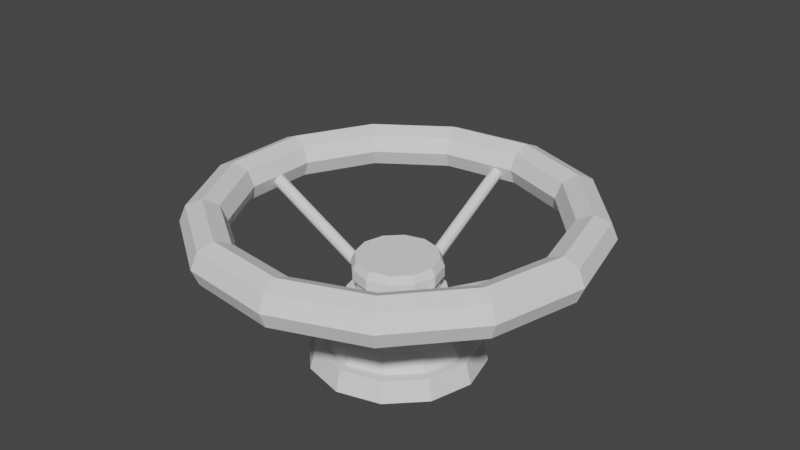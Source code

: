 # Source: Ster.blend  (saved by Blender 2.83.19; exported with 4.5.12 LTS)
import bpy
from mathutils import Matrix  # noqa: F401  (used for matrix-valued properties, if any)

bpy.ops.wm.read_factory_settings(use_empty=True)
scene = bpy.context.scene
scene.name = 'Scene'

# ---- collections
col_collection = bpy.data.collections.new('Collection'); scene.collection.children.link(col_collection)

# ---- world
world_world = bpy.data.worlds.new('World'); scene.world = world_world
world_world.use_nodes = True; world_world.node_tree.nodes.clear()
_N = world_world.node_tree.nodes; _L = world_world.node_tree.links
n0 = _N.new('ShaderNodeOutputWorld'); n0.name = 'World Output'; n0.location = (300, 300)
n1 = _N.new('ShaderNodeBackground'); n1.name = 'Background'; n1.location = (10, 300)
n1.inputs[0].default_value = (0.05088, 0.05088, 0.05088, 1.0)
_L.new(n1.outputs[0], n0.inputs[0])
n0.is_active_output = True
world_world.color = (0.05088, 0.05088, 0.05088)
world_world.use_sun_shadow = False
world_world.sun_shadow_jitter_overblur = 0.0

# ---- meshes
me_cylinder = bpy.data.meshes.new('Cylinder')
me_cylinder.from_pydata([(-6.313e-10, 0.9365, -1.0), (0.0, 1.0, 1.0), (0.4682, 0.811, -1.0), (0.5, 0.866, 1.0), (0.811, 0.4682, -1.0), (0.866, 0.5, 1.0), (0.9365, -4.977e-08, -1.0), (1.0, -4.371e-08, 1.0), (0.811, -0.4682, -1.0), (0.866, -0.5, 1.0), (0.4682, -0.811, -1.0), (0.5, -0.866, 1.0), (1.408e-07, -0.9365, -1.0), (1.51e-07, -1.0, 1.0), (-0.4682, -0.811, -1.0), (-0.5, -0.866, 1.0), (-0.811, -0.4682, -1.0), (-0.866, -0.5, 1.0), (-0.9365, -4.442e-07, -1.0), (-1.0, -4.649e-07, 1.0), (-0.811, 0.4682, -1.0), (-0.866, 0.5, 1.0), (-0.4682, 0.811, -1.0), (-0.5, 0.866, 1.0), (-4.36e-09, 0.8262, -1.0), (0.4131, 0.7155, -1.0), (0.7155, 0.4131, -1.0), (0.8262, -6.146e-08, -1.0), (0.7155, -0.4131, -1.0), (0.4131, -0.7155, -1.0), (1.204e-07, -0.8262, -1.0), (-0.4131, -0.7155, -1.0), (-0.7155, -0.4131, -1.0), (-0.8262, -4.094e-07, -1.0), (-0.7155, 0.4131, -1.0), (-0.4131, 0.7155, -1.0), (-5.878e-09, 0.7263, -2.809), (0.3632, 0.629, -2.809), (0.629, 0.3632, -2.809), (0.7263, -7.204e-08, -2.809), (0.629, -0.3632, -2.809), (0.3632, -0.629, -2.809), (1.038e-07, -0.7263, -2.809), (-0.3632, -0.629, -2.809), (-0.629, -0.3632, -2.809), (-0.7263, -3.78e-07, -2.809), (-0.629, 0.3632, -2.809), (-0.3632, 0.629, -2.809), (-1.013e-08, 0.6194, -2.809), (0.3097, 0.5364, -2.809), (0.5364, 0.3097, -2.809), (0.6194, -8.191e-08, -2.809), (0.5364, -0.3097, -2.809), (0.3097, -0.5364, -2.809), (8.339e-08, -0.6194, -2.809), (-0.3097, -0.5364, -2.809), (-0.5364, -0.3097, -2.809), (-0.6194, -3.428e-07, -2.809), (-0.5364, 0.3097, -2.809), (-0.3097, 0.5364, -2.809), (-1.305e-08, 0.5638, -4.003), (0.2819, 0.4883, -4.003), (0.4883, 0.2819, -4.003), (0.5638, -8.749e-08, -4.003), (0.4883, -0.2819, -4.003), (0.2819, -0.4883, -4.003), (7.208e-08, -0.5638, -4.003), (-0.2819, -0.4883, -4.003), (-0.4883, -0.2819, -4.003), (-0.5638, -3.25e-07, -4.003), (-0.4883, 0.2819, -4.003), (-0.2819, 0.4883, -4.003), (-1.175e-08, 0.5638, -5.467), (0.2819, 0.4883, -5.467), (0.4883, 0.2819, -5.467), (0.5638, -8.749e-08, -5.467), (0.4883, -0.2819, -5.467), (0.2819, -0.4883, -5.467), (7.338e-08, -0.5638, -5.467), (-0.2819, -0.4883, -5.467), (-0.4883, -0.2819, -5.467), (-0.5638, -3.25e-07, -5.467), (-0.4883, 0.2819, -5.467), (-0.2819, 0.4883, -5.467), (-2.161e-08, 0.4586, -5.467), (0.2293, 0.3972, -5.467), (0.3972, 0.2293, -5.467), (0.4586, -9.711e-08, -5.467), (0.3972, -0.2293, -5.467), (0.2293, -0.3972, -5.467), (4.764e-08, -0.4586, -5.467), (-0.2293, -0.3972, -5.467), (-0.3972, -0.2293, -5.467), (-0.4586, -2.903e-07, -5.467), (-0.3972, 0.2293, -5.467), (-0.2293, 0.3972, -5.467), (-1.072e-08, 0.4586, -6.823), (0.2293, 0.3972, -6.823), (0.3972, 0.2293, -6.823), (0.4586, -9.711e-08, -6.823), (0.3972, -0.2293, -6.823), (0.2293, -0.3972, -6.823), (5.853e-08, -0.4586, -6.823), (-0.2293, -0.3972, -6.823), (-0.3972, -0.2293, -6.823), (-0.4586, -2.903e-07, -6.823), (-0.3972, 0.2293, -6.823), (-0.2293, 0.3972, -6.823), (-1.886e-10, 0.5037, -7.362), (0.2518, 0.4362, -7.362), (0.4362, 0.2518, -7.362), (0.5037, -9.152e-08, -7.362), (0.4362, -0.2518, -7.362), (0.2518, -0.4362, -7.362), (7.586e-08, -0.5037, -7.362), (-0.2518, -0.4362, -7.362), (-0.4362, -0.2518, -7.362), (-0.5037, -3.037e-07, -7.362), (-0.4362, 0.2518, -7.362), (-0.2518, 0.4362, -7.362), (-1.886e-10, 0.5037, -8.373), (0.2518, 0.4362, -8.373), (0.4362, 0.2518, -8.373), (0.5037, -9.152e-08, -8.373), (0.4362, -0.2518, -8.373), (0.2518, -0.4362, -8.373), (7.586e-08, -0.5037, -8.373), (-0.2518, -0.4362, -8.373), (-0.4362, -0.2518, -8.373), (-0.5037, -3.037e-07, -8.373), (-0.4362, 0.2518, -8.373), (-0.2518, 0.4362, -8.373), (-7.506e-09, 0.4618, -9.111), (0.2309, 0.4, -9.111), (0.4, 0.2309, -9.111), (0.4618, -9.65e-08, -9.111), (0.4, -0.2309, -9.111), (0.2309, -0.4, -9.111), (6.223e-08, -0.4618, -9.111), (-0.2309, -0.4, -9.111), (-0.4, -0.2309, -9.111), (-0.4618, -2.91e-07, -9.111), (-0.4, 0.2309, -9.111), (-0.2309, 0.4, -9.111), (2.25, 0.0, -12.76), (2.177, 0.0, -14.25), (2.0, 0.0, -14.86), (1.823, 0.0, -14.25), (1.75, 0.0, -12.76), (1.823, 0.0, -11.28), (2.0, 0.0, -10.66), (2.177, 0.0, -11.28), (1.992, 1.046, -12.76), (1.927, 1.012, -14.25), (1.771, 0.9294, -14.86), (1.614, 0.8473, -14.25), (1.55, 0.8133, -12.76), (1.614, 0.8473, -11.28), (1.771, 0.9294, -10.66), (1.927, 1.012, -11.28), (1.278, 1.852, -12.76), (1.237, 1.791, -14.25), (1.136, 1.646, -14.86), (1.036, 1.5, -14.25), (0.9941, 1.44, -12.76), (1.036, 1.5, -11.28), (1.136, 1.646, -10.66), (1.237, 1.791, -11.28), (0.2712, 2.234, -12.76), (0.2624, 2.161, -14.25), (0.2411, 1.985, -14.86), (0.2198, 1.81, -14.25), (0.2109, 1.737, -12.76), (0.2198, 1.81, -11.28), (0.2411, 1.985, -10.66), (0.2624, 2.161, -11.28), (-0.7979, 2.104, -12.76), (-0.7719, 2.035, -14.25), (-0.7092, 1.87, -14.86), (-0.6465, 1.705, -14.25), (-0.6206, 1.636, -12.76), (-0.6465, 1.705, -11.28), (-0.7092, 1.87, -10.66), (-0.7719, 2.035, -11.28), (-1.684, 1.492, -12.76), (-1.629, 1.443, -14.25), (-1.497, 1.326, -14.86), (-1.365, 1.209, -14.25), (-1.31, 1.16, -12.76), (-1.365, 1.209, -11.28), (-1.497, 1.326, -10.66), (-1.629, 1.443, -11.28), (-2.185, 0.5385, -12.76), (-2.114, 0.5209, -14.25), (-1.942, 0.4786, -14.86), (-1.77, 0.4363, -14.25), (-1.699, 0.4188, -12.76), (-1.77, 0.4363, -11.28), (-1.942, 0.4786, -10.66), (-2.114, 0.5209, -11.28), (-2.185, -0.5385, -12.76), (-2.114, -0.5209, -14.25), (-1.942, -0.4786, -14.86), (-1.77, -0.4363, -14.25), (-1.699, -0.4188, -12.76), (-1.77, -0.4363, -11.28), (-1.942, -0.4786, -10.66), (-2.114, -0.5209, -11.28), (-1.684, -1.492, -12.76), (-1.629, -1.443, -14.25), (-1.497, -1.326, -14.86), (-1.365, -1.209, -14.25), (-1.31, -1.16, -12.76), (-1.365, -1.209, -11.28), (-1.497, -1.326, -10.66), (-1.629, -1.443, -11.28), (-0.7979, -2.104, -12.76), (-0.7719, -2.035, -14.25), (-0.7092, -1.87, -14.86), (-0.6465, -1.705, -14.25), (-0.6206, -1.636, -12.76), (-0.6465, -1.705, -11.28), (-0.7092, -1.87, -10.66), (-0.7719, -2.035, -11.28), (0.2712, -2.234, -12.76), (0.2624, -2.161, -14.25), (0.2411, -1.985, -14.86), (0.2198, -1.81, -14.25), (0.2109, -1.737, -12.76), (0.2198, -1.81, -11.28), (0.2411, -1.985, -10.66), (0.2624, -2.161, -11.28), (1.278, -1.852, -12.76), (1.237, -1.791, -14.25), (1.136, -1.646, -14.86), (1.036, -1.5, -14.25), (0.9941, -1.44, -12.76), (1.036, -1.5, -11.28), (1.136, -1.646, -10.66), (1.237, -1.791, -11.28), (1.992, -1.046, -12.76), (1.927, -1.012, -14.25), (1.771, -0.9294, -14.86), (1.614, -0.8473, -14.25), (1.55, -0.8133, -12.76), (1.614, -0.8473, -11.28), (1.771, -0.9294, -10.66), (1.927, -1.012, -11.28)], [], [(0, 1, 3, 2), (2, 3, 5, 4), (4, 5, 7, 6), (6, 7, 9, 8), (8, 9, 11, 10), (10, 11, 13, 12), (12, 13, 15, 14), (14, 15, 17, 16), (16, 17, 19, 18), (18, 19, 21, 20), (3, 1, 23, 21, 19, 17, 15, 13, 11, 9, 7, 5), (20, 21, 23, 22), (22, 23, 1, 0), (8, 10, 29, 28), (28, 29, 41, 40), (6, 8, 28, 27), (22, 0, 24, 35), (0, 2, 25, 24), (4, 6, 27, 26), (20, 22, 35, 34), (2, 4, 26, 25), (18, 20, 34, 33), (16, 18, 33, 32), (14, 16, 32, 31), (12, 14, 31, 30), (10, 12, 30, 29), (40, 41, 53, 52), (35, 24, 36, 47), (25, 26, 38, 37), (32, 33, 45, 44), (29, 30, 42, 41), (26, 27, 39, 38), (33, 34, 46, 45), (30, 31, 43, 42), (27, 28, 40, 39), (34, 35, 47, 46), (24, 25, 37, 36), (31, 32, 44, 43), (55, 56, 68, 67), (47, 36, 48, 59), (37, 38, 50, 49), (44, 45, 57, 56), (41, 42, 54, 53), (38, 39, 51, 50), (45, 46, 58, 57), (42, 43, 55, 54), (39, 40, 52, 51), (46, 47, 59, 58), (36, 37, 49, 48), (43, 44, 56, 55), (60, 61, 73, 72), (52, 53, 65, 64), (59, 48, 60, 71), (49, 50, 62, 61), (56, 57, 69, 68), (53, 54, 66, 65), (50, 51, 63, 62), (57, 58, 70, 69), (54, 55, 67, 66), (51, 52, 64, 63), (58, 59, 71, 70), (48, 49, 61, 60), (82, 83, 95, 94), (67, 68, 80, 79), (64, 65, 77, 76), (71, 60, 72, 83), (61, 62, 74, 73), (68, 69, 81, 80), (65, 66, 78, 77), (62, 63, 75, 74), (69, 70, 82, 81), (66, 67, 79, 78), (63, 64, 76, 75), (70, 71, 83, 82), (87, 88, 100, 99), (72, 73, 85, 84), (79, 80, 92, 91), (76, 77, 89, 88), (83, 72, 84, 95), (73, 74, 86, 85), (80, 81, 93, 92), (77, 78, 90, 89), (74, 75, 87, 86), (81, 82, 94, 93), (78, 79, 91, 90), (75, 76, 88, 87), (99, 100, 112, 111), (94, 95, 107, 106), (84, 85, 97, 96), (91, 92, 104, 103), (88, 89, 101, 100), (95, 84, 96, 107), (85, 86, 98, 97), (92, 93, 105, 104), (89, 90, 102, 101), (86, 87, 99, 98), (93, 94, 106, 105), (90, 91, 103, 102), (114, 115, 127, 126), (106, 107, 119, 118), (96, 97, 109, 108), (103, 104, 116, 115), (100, 101, 113, 112), (107, 96, 108, 119), (97, 98, 110, 109), (104, 105, 117, 116), (101, 102, 114, 113), (98, 99, 111, 110), (105, 106, 118, 117), (102, 103, 115, 114), (126, 127, 139, 138), (111, 112, 124, 123), (118, 119, 131, 130), (108, 109, 121, 120), (115, 116, 128, 127), (112, 113, 125, 124), (119, 108, 120, 131), (109, 110, 122, 121), (116, 117, 129, 128), (113, 114, 126, 125), (110, 111, 123, 122), (117, 118, 130, 129), (132, 133, 134, 135, 136, 137, 138, 139, 140, 141, 142, 143), (123, 124, 136, 135), (130, 131, 143, 142), (120, 121, 133, 132), (127, 128, 140, 139), (124, 125, 137, 136), (131, 120, 132, 143), (121, 122, 134, 133), (128, 129, 141, 140), (125, 126, 138, 137), (122, 123, 135, 134), (129, 130, 142, 141), (144, 152, 153, 145), (145, 153, 154, 146), (146, 154, 155, 147), (147, 155, 156, 148), (148, 156, 157, 149), (149, 157, 158, 150), (150, 158, 159, 151), (151, 159, 152, 144), (152, 160, 161, 153), (153, 161, 162, 154), (154, 162, 163, 155), (155, 163, 164, 156), (156, 164, 165, 157), (157, 165, 166, 158), (158, 166, 167, 159), (159, 167, 160, 152), (160, 168, 169, 161), (161, 169, 170, 162), (162, 170, 171, 163), (163, 171, 172, 164), (164, 172, 173, 165), (165, 173, 174, 166), (166, 174, 175, 167), (167, 175, 168, 160), (168, 176, 177, 169), (169, 177, 178, 170), (170, 178, 179, 171), (171, 179, 180, 172), (172, 180, 181, 173), (173, 181, 182, 174), (174, 182, 183, 175), (175, 183, 176, 168), (176, 184, 185, 177), (177, 185, 186, 178), (178, 186, 187, 179), (179, 187, 188, 180), (180, 188, 189, 181), (181, 189, 190, 182), (182, 190, 191, 183), (183, 191, 184, 176), (184, 192, 193, 185), (185, 193, 194, 186), (186, 194, 195, 187), (187, 195, 196, 188), (188, 196, 197, 189), (189, 197, 198, 190), (190, 198, 199, 191), (191, 199, 192, 184), (192, 200, 201, 193), (193, 201, 202, 194), (194, 202, 203, 195), (195, 203, 204, 196), (196, 204, 205, 197), (197, 205, 206, 198), (198, 206, 207, 199), (199, 207, 200, 192), (200, 208, 209, 201), (201, 209, 210, 202), (202, 210, 211, 203), (203, 211, 212, 204), (204, 212, 213, 205), (205, 213, 214, 206), (206, 214, 215, 207), (207, 215, 208, 200), (208, 216, 217, 209), (209, 217, 218, 210), (210, 218, 219, 211), (211, 219, 220, 212), (212, 220, 221, 213), (213, 221, 222, 214), (214, 222, 223, 215), (215, 223, 216, 208), (216, 224, 225, 217), (217, 225, 226, 218), (218, 226, 227, 219), (219, 227, 228, 220), (220, 228, 229, 221), (221, 229, 230, 222), (222, 230, 231, 223), (223, 231, 224, 216), (224, 232, 233, 225), (225, 233, 234, 226), (226, 234, 235, 227), (227, 235, 236, 228), (228, 236, 237, 229), (229, 237, 238, 230), (230, 238, 239, 231), (231, 239, 232, 224), (232, 240, 241, 233), (233, 241, 242, 234), (234, 242, 243, 235), (235, 243, 244, 236), (236, 244, 245, 237), (237, 245, 246, 238), (238, 246, 247, 239), (239, 247, 240, 232), (240, 144, 145, 241), (241, 145, 146, 242), (242, 146, 147, 243), (243, 147, 148, 244), (244, 148, 149, 245), (245, 149, 150, 246), (246, 150, 151, 247), (247, 151, 144, 240)])
_uv = me_cylinder.uv_layers.new(name='UVMap')
_uv.uv.foreach_set('vector', [0.9096, 0.6889, 0.9105, 0.5947, 0.9334, 0.5948, 0.9311, 0.689, 0.8351, 0.3837, 0.8326, 0.2895, 0.8553, 0.2893, 0.8563, 0.3836, 0.8563, 0.3836, 0.8553, 0.2893, 0.8816, 0.2893, 0.881, 0.3835, 0.881, 0.3835, 0.8816, 0.2893, 0.9045, 0.2893, 0.9024, 0.3836, 0.9024, 0.3836, 0.9045, 0.2893, 0.9179, 0.2895, 0.915, 0.3837, 0.8536, 0.5761, 0.8513, 0.4818, 0.8742, 0.4817, 0.875, 0.576, 0.875, 0.576, 0.8742, 0.4817, 0.9005, 0.4817, 0.8997, 0.576, 0.8997, 0.576, 0.9005, 0.4817, 0.9232, 0.4818, 0.9209, 0.5761, 0.9449, 0.4817, 0.9433, 0.3875, 0.9687, 0.3874, 0.9687, 0.4817, 0.9687, 0.4817, 0.9687, 0.3874, 0.9942, 0.3875, 0.9925, 0.4817, 0.8027, 0.8289, 0.7895, 0.8078, 0.7895, 0.7834, 0.8027, 0.7623, 0.8255, 0.7501, 0.8518, 0.7501, 0.8746, 0.7623, 0.8878, 0.7834, 0.8878, 0.8078, 0.8746, 0.8289, 0.8518, 0.8411, 0.8255, 0.8411, 0.8638, 0.689, 0.8615, 0.5948, 0.8841, 0.5947, 0.885, 0.6889, 0.885, 0.6889, 0.8841, 0.5947, 0.9105, 0.5947, 0.9096, 0.6889, 0.885, 0.4817, 0.8636, 0.4703, 0.8676, 0.4666, 0.8864, 0.4767, 0.9826, 0.4818, 0.9937, 0.4819, 0.989, 0.5671, 0.9793, 0.567, 0.9096, 0.4817, 0.885, 0.4817, 0.8864, 0.4767, 0.9082, 0.4767, 0.931, 0.4079, 0.9433, 0.4277, 0.9379, 0.429, 0.927, 0.4116, 0.9433, 0.4277, 0.9433, 0.4505, 0.9379, 0.4492, 0.9379, 0.429, 0.931, 0.4703, 0.9096, 0.4817, 0.9082, 0.4767, 0.927, 0.4666, 0.9096, 0.3965, 0.931, 0.4079, 0.927, 0.4116, 0.9082, 0.4015, 0.9433, 0.4505, 0.931, 0.4703, 0.927, 0.4666, 0.9379, 0.4492, 0.885, 0.3965, 0.9096, 0.3965, 0.9082, 0.4015, 0.8864, 0.4015, 0.8636, 0.4079, 0.885, 0.3965, 0.8864, 0.4015, 0.8676, 0.4116, 0.8513, 0.4277, 0.8636, 0.4079, 0.8676, 0.4116, 0.8567, 0.429, 0.8513, 0.4505, 0.8513, 0.4277, 0.8567, 0.429, 0.8567, 0.4492, 0.8636, 0.4703, 0.8513, 0.4505, 0.8567, 0.4492, 0.8676, 0.4666, 0.4143, 0.8986, 0.4047, 0.8832, 0.41, 0.8819, 0.4181, 0.895, 0.9593, 0.7501, 0.9811, 0.7501, 0.9798, 0.8353, 0.9607, 0.8353, 0.9232, 0.4819, 0.942, 0.4818, 0.9435, 0.567, 0.927, 0.5671, 0.9406, 0.8354, 0.9616, 0.8354, 0.9616, 0.9206, 0.9431, 0.9207, 0.7895, 0.8412, 0.8085, 0.8411, 0.8097, 0.9263, 0.7931, 0.9264, 0.942, 0.4818, 0.9637, 0.4817, 0.9626, 0.567, 0.9435, 0.567, 0.9616, 0.8354, 0.9826, 0.8354, 0.9801, 0.9207, 0.9616, 0.9206, 0.8085, 0.8411, 0.8302, 0.8411, 0.8289, 0.9263, 0.8097, 0.9263, 0.9637, 0.4817, 0.9826, 0.4818, 0.9793, 0.567, 0.9626, 0.567, 0.9406, 0.7502, 0.9593, 0.7501, 0.9607, 0.8353, 0.9442, 0.8354, 0.9811, 0.7501, 1.0, 0.7502, 0.9964, 0.8354, 0.9798, 0.8353, 0.8302, 0.8411, 0.849, 0.8412, 0.8453, 0.9264, 0.8289, 0.9263, 0.5327, 0.7503, 0.5468, 0.7503, 0.5448, 0.8066, 0.532, 0.8065, 0.4761, 0.8655, 0.4761, 0.8832, 0.4708, 0.8819, 0.4708, 0.8668, 0.4665, 0.8986, 0.45, 0.9074, 0.4486, 0.9026, 0.4627, 0.895, 0.4308, 0.8413, 0.45, 0.8413, 0.4486, 0.8462, 0.4323, 0.8462, 0.4047, 0.8832, 0.4047, 0.8655, 0.41, 0.8668, 0.41, 0.8819, 0.45, 0.9074, 0.4308, 0.9074, 0.4323, 0.9026, 0.4486, 0.9026, 0.45, 0.8413, 0.4665, 0.8502, 0.4627, 0.8537, 0.4486, 0.8462, 0.4047, 0.8655, 0.4143, 0.8502, 0.4181, 0.8537, 0.41, 0.8668, 0.4308, 0.9074, 0.4143, 0.8986, 0.4181, 0.895, 0.4323, 0.9026, 0.4665, 0.8502, 0.4761, 0.8655, 0.4708, 0.8668, 0.4627, 0.8537, 0.4761, 0.8832, 0.4665, 0.8986, 0.4627, 0.895, 0.4708, 0.8819, 0.4143, 0.8502, 0.4308, 0.8413, 0.4323, 0.8462, 0.4181, 0.8537, 0.9483, 0.6637, 0.9353, 0.6637, 0.9354, 0.5947, 0.9483, 0.5947, 0.9323, 0.7501, 0.9406, 0.7502, 0.938, 0.8065, 0.9305, 0.8064, 0.9638, 0.72, 0.9475, 0.72, 0.9483, 0.6637, 0.9631, 0.6637, 0.8878, 0.7502, 0.9018, 0.7501, 0.9027, 0.8064, 0.8899, 0.8065, 0.9663, 0.1983, 0.9821, 0.1982, 0.9821, 0.2545, 0.9677, 0.2545, 0.5022, 0.7503, 0.5164, 0.7503, 0.5171, 0.8065, 0.5042, 0.8066, 0.9018, 0.7501, 0.9181, 0.7501, 0.9175, 0.8063, 0.9027, 0.8064, 0.9821, 0.1982, 0.9978, 0.1983, 0.9964, 0.2545, 0.9821, 0.2545, 0.5164, 0.7503, 0.5327, 0.7503, 0.532, 0.8065, 0.5171, 0.8065, 0.9181, 0.7501, 0.9323, 0.7501, 0.9305, 0.8064, 0.9175, 0.8063, 0.9779, 0.7199, 0.9638, 0.72, 0.9631, 0.6637, 0.9759, 0.6637, 0.9475, 0.72, 0.9334, 0.7199, 0.9353, 0.6637, 0.9483, 0.6637, 0.8689, 0.7335, 0.8615, 0.7215, 0.8666, 0.7203, 0.8727, 0.73, 0.532, 0.8065, 0.5448, 0.8066, 0.5448, 0.8756, 0.532, 0.8755, 0.9305, 0.8064, 0.938, 0.8065, 0.9381, 0.8754, 0.9306, 0.8754, 0.9631, 0.6637, 0.9483, 0.6637, 0.9483, 0.5947, 0.9631, 0.5947, 0.8899, 0.8065, 0.9027, 0.8064, 0.9028, 0.8754, 0.8901, 0.8754, 0.9677, 0.2545, 0.9821, 0.2545, 0.9821, 0.3235, 0.9677, 0.3235, 0.5042, 0.8066, 0.5171, 0.8065, 0.5172, 0.8755, 0.5042, 0.8756, 0.9027, 0.8064, 0.9175, 0.8063, 0.9177, 0.8753, 0.9028, 0.8754, 0.9821, 0.2545, 0.9964, 0.2545, 0.9964, 0.3235, 0.9821, 0.3235, 0.5171, 0.8065, 0.532, 0.8065, 0.532, 0.8755, 0.5172, 0.8755, 0.9175, 0.8063, 0.9305, 0.8064, 0.9306, 0.8754, 0.9177, 0.8753, 0.9759, 0.6637, 0.9631, 0.6637, 0.9631, 0.5947, 0.9759, 0.5947, 0.8894, 0.1718, 0.8789, 0.1717, 0.8789, 0.1079, 0.8894, 0.1079, 0.8615, 0.7078, 0.8689, 0.6959, 0.8727, 0.6994, 0.8666, 0.7091, 0.9094, 0.7335, 0.8966, 0.7403, 0.8952, 0.7355, 0.9056, 0.73, 0.9094, 0.6959, 0.9168, 0.7078, 0.9117, 0.7091, 0.9056, 0.6994, 0.8615, 0.7215, 0.8615, 0.7078, 0.8666, 0.7091, 0.8666, 0.7203, 0.8689, 0.6959, 0.8817, 0.689, 0.8831, 0.6938, 0.8727, 0.6994, 0.8966, 0.7403, 0.8817, 0.7403, 0.8831, 0.7355, 0.8952, 0.7355, 0.9168, 0.7078, 0.9168, 0.7215, 0.9117, 0.7203, 0.9117, 0.7091, 0.8817, 0.689, 0.8966, 0.689, 0.8952, 0.6938, 0.8831, 0.6938, 0.8817, 0.7403, 0.8689, 0.7335, 0.8727, 0.73, 0.8831, 0.7355, 0.9168, 0.7215, 0.9094, 0.7335, 0.9056, 0.73, 0.9117, 0.7203, 0.8966, 0.689, 0.9094, 0.6959, 0.9056, 0.6994, 0.8952, 0.6938, 0.8894, 0.1079, 0.8789, 0.1079, 0.8773, 0.08248, 0.8888, 0.08253, 0.9647, 0.3699, 0.9543, 0.3699, 0.9543, 0.3061, 0.9647, 0.306, 0.9422, 0.37, 0.9317, 0.3699, 0.9317, 0.306, 0.9422, 0.3061, 0.9255, 0.1717, 0.9151, 0.1717, 0.9151, 0.1078, 0.9255, 0.1078, 0.8789, 0.1717, 0.8727, 0.1717, 0.8727, 0.1078, 0.8789, 0.1079, 0.9543, 0.3699, 0.9422, 0.37, 0.9422, 0.3061, 0.9543, 0.3061, 0.9118, 0.1717, 0.9015, 0.1718, 0.9015, 0.1079, 0.9118, 0.1079, 0.9742, 0.1717, 0.9625, 0.1717, 0.9625, 0.1078, 0.9742, 0.1078, 0.9481, 0.1717, 0.9376, 0.1717, 0.9376, 0.1078, 0.9481, 0.1078, 0.9015, 0.1718, 0.8894, 0.1718, 0.8894, 0.1079, 0.9015, 0.1079, 0.9625, 0.1717, 0.9508, 0.1717, 0.9508, 0.1078, 0.9625, 0.1078, 0.9376, 0.1717, 0.9255, 0.1717, 0.9255, 0.1078, 0.9376, 0.1078, 0.9382, 0.08246, 0.9249, 0.08246, 0.9249, 0.03483, 0.9382, 0.03483, 0.9647, 0.306, 0.9543, 0.3061, 0.9549, 0.2807, 0.9663, 0.2806, 0.9422, 0.3061, 0.9317, 0.306, 0.9301, 0.2806, 0.9416, 0.2807, 0.9255, 0.1078, 0.9151, 0.1078, 0.9135, 0.08241, 0.9249, 0.08246, 0.8789, 0.1079, 0.8727, 0.1078, 0.8705, 0.0824, 0.8773, 0.08248, 0.9543, 0.3061, 0.9422, 0.3061, 0.9416, 0.2807, 0.9549, 0.2807, 0.9118, 0.1079, 0.9015, 0.1079, 0.9021, 0.08253, 0.9135, 0.08248, 0.9742, 0.1078, 0.9625, 0.1078, 0.9625, 0.08243, 0.9753, 0.08241, 0.9481, 0.1078, 0.9376, 0.1078, 0.9382, 0.08246, 0.9497, 0.08241, 0.9015, 0.1079, 0.8894, 0.1079, 0.8888, 0.08253, 0.9021, 0.08253, 0.9625, 0.1078, 0.9508, 0.1078, 0.9497, 0.08241, 0.9625, 0.08243, 0.9376, 0.1078, 0.9255, 0.1078, 0.9249, 0.08246, 0.9382, 0.08246, 0.9382, 0.03483, 0.9249, 0.03483, 0.9255, 4.767e-05, 0.9376, 4.848e-05, 0.8888, 0.08253, 0.8773, 0.08248, 0.8773, 0.03485, 0.8888, 0.0349, 0.9663, 0.2806, 0.9549, 0.2807, 0.9549, 0.2331, 0.9663, 0.233, 0.9416, 0.2807, 0.9301, 0.2806, 0.9301, 0.233, 0.9416, 0.2331, 0.9249, 0.08246, 0.9135, 0.08241, 0.9135, 0.03478, 0.9249, 0.03483, 0.8773, 0.08248, 0.8705, 0.0824, 0.8705, 0.03477, 0.8773, 0.03485, 0.9549, 0.2807, 0.9416, 0.2807, 0.9416, 0.2331, 0.9549, 0.2331, 0.9135, 0.08248, 0.9021, 0.08253, 0.9021, 0.0349, 0.9135, 0.03485, 0.9753, 0.08241, 0.9625, 0.08243, 0.9625, 0.03479, 0.9753, 0.03478, 0.9497, 0.08241, 0.9382, 0.08246, 0.9382, 0.03483, 0.9497, 0.03478, 0.9021, 0.08253, 0.8888, 0.08253, 0.8888, 0.0349, 0.9021, 0.0349, 0.9625, 0.08243, 0.9497, 0.08241, 0.9497, 0.03478, 0.9625, 0.03479, 0.7986, 0.182, 0.7986, 0.1708, 0.8047, 0.161, 0.8152, 0.1554, 0.8274, 0.1554, 0.8379, 0.161, 0.844, 0.1708, 0.844, 0.182, 0.8379, 0.1918, 0.8274, 0.1974, 0.8152, 0.1974, 0.8047, 0.1918, 0.8888, 0.0349, 0.8773, 0.03485, 0.8788, 7.436e-05, 0.8893, 0.0001169, 0.9663, 0.233, 0.9549, 0.2331, 0.9543, 0.1983, 0.9648, 0.1982, 0.9416, 0.2331, 0.9301, 0.233, 0.9316, 0.1982, 0.9422, 0.1983, 0.9249, 0.03483, 0.9135, 0.03478, 0.915, 0.0, 0.9255, 4.767e-05, 0.8773, 0.03485, 0.8705, 0.03477, 0.8726, 0.0, 0.8788, 7.436e-05, 0.9549, 0.2331, 0.9416, 0.2331, 0.9422, 0.1983, 0.9543, 0.1983, 0.9135, 0.03485, 0.9021, 0.0349, 0.9015, 0.000116, 0.912, 7.22e-05, 0.9753, 0.03478, 0.9625, 0.03479, 0.9625, 1.775e-05, 0.9742, 4.493e-08, 0.9497, 0.03478, 0.9382, 0.03483, 0.9376, 4.848e-05, 0.9482, 2.112e-06, 0.9021, 0.0349, 0.8888, 0.0349, 0.8893, 0.0001169, 0.9015, 0.000116, 0.9625, 0.03479, 0.9497, 0.03478, 0.9508, 0.0, 0.9625, 1.775e-05, 0.7794, 0.2971, 0.7263, 0.2972, 0.728, 0.2272, 0.7794, 0.2272, 0.7794, 0.2272, 0.728, 0.2272, 0.7322, 0.1983, 0.7794, 0.1982, 0.4748, 0.3969, 0.5235, 0.3969, 0.5214, 0.4259, 0.477, 0.4259, 0.477, 0.4259, 0.5214, 0.4259, 0.5206, 0.4958, 0.478, 0.4958, 0.478, 0.4958, 0.5206, 0.4958, 0.5214, 0.5658, 0.477, 0.5658, 0.477, 0.5658, 0.5214, 0.5658, 0.5235, 0.5949, 0.4748, 0.5949, 0.7794, 0.3962, 0.7322, 0.3962, 0.728, 0.3672, 0.7794, 0.3671, 0.7794, 0.3671, 0.728, 0.3672, 0.7263, 0.2972, 0.7794, 0.2971, 0.5914, 0.2975, 0.546, 0.2972, 0.5448, 0.2272, 0.5887, 0.2275, 0.5887, 0.2275, 0.5448, 0.2272, 0.5417, 0.1983, 0.5821, 0.1986, 0.5235, 0.3969, 0.5668, 0.3968, 0.5609, 0.4257, 0.5214, 0.4259, 0.5214, 0.4259, 0.5609, 0.4257, 0.5585, 0.4957, 0.5206, 0.4958, 0.5206, 0.4958, 0.5585, 0.4957, 0.5609, 0.5657, 0.5214, 0.5658, 0.5214, 0.5658, 0.5609, 0.5657, 0.5668, 0.5947, 0.5235, 0.5949, 0.5819, 0.3965, 0.5415, 0.3962, 0.5446, 0.3672, 0.5885, 0.3675, 0.5885, 0.3675, 0.5446, 0.3672, 0.546, 0.2972, 0.5914, 0.2975, 0.546, 0.2972, 0.4915, 0.2971, 0.4921, 0.2271, 0.5448, 0.2272, 0.5448, 0.2272, 0.4921, 0.2271, 0.4933, 0.1982, 0.5417, 0.1983, 0.8513, 0.5947, 0.8116, 0.5945, 0.8083, 0.5655, 0.8445, 0.5657, 0.8445, 0.5657, 0.8083, 0.5655, 0.8069, 0.4956, 0.8417, 0.4958, 0.8417, 0.4958, 0.8069, 0.4956, 0.8083, 0.4256, 0.8445, 0.4258, 0.8445, 0.4258, 0.8083, 0.4256, 0.8116, 0.3965, 0.8513, 0.3968, 0.5415, 0.3962, 0.4931, 0.3961, 0.4919, 0.3671, 0.5446, 0.3672, 0.5446, 0.3672, 0.4919, 0.3671, 0.4915, 0.2971, 0.546, 0.2972, 0.4915, 0.2971, 0.4406, 0.2972, 0.4428, 0.2272, 0.4921, 0.2271, 0.4921, 0.2271, 0.4428, 0.2272, 0.448, 0.1983, 0.4933, 0.1982, 0.8116, 0.5945, 0.7634, 0.5944, 0.7643, 0.5655, 0.8083, 0.5655, 0.8083, 0.5655, 0.7643, 0.5655, 0.7647, 0.4956, 0.8069, 0.4956, 0.8069, 0.4956, 0.7647, 0.4956, 0.7643, 0.4255, 0.8083, 0.4256, 0.8083, 0.4256, 0.7643, 0.4255, 0.7634, 0.3965, 0.8116, 0.3965, 0.4931, 0.3961, 0.4478, 0.3962, 0.4426, 0.3672, 0.4919, 0.3671, 0.4919, 0.3671, 0.4426, 0.3672, 0.4406, 0.2972, 0.4915, 0.2971, 0.4406, 0.2972, 0.4047, 0.2975, 0.4081, 0.2275, 0.4428, 0.2272, 0.4428, 0.2272, 0.4081, 0.2275, 0.4162, 0.1986, 0.448, 0.1983, 0.7634, 0.5944, 0.7176, 0.5945, 0.7227, 0.5656, 0.7643, 0.5655, 0.7643, 0.5655, 0.7227, 0.5656, 0.7247, 0.4957, 0.7647, 0.4956, 0.7647, 0.4956, 0.7247, 0.4957, 0.7227, 0.4257, 0.7643, 0.4255, 0.7643, 0.4255, 0.7227, 0.4257, 0.7176, 0.3966, 0.7634, 0.3965, 0.4478, 0.3962, 0.4159, 0.3965, 0.408, 0.3675, 0.4426, 0.3672, 0.4426, 0.3672, 0.408, 0.3675, 0.4047, 0.2975, 0.4406, 0.2972, 0.593, 0.09922, 0.5524, 0.09896, 0.5507, 0.02901, 0.5899, 0.02926, 0.5899, 0.02926, 0.5507, 0.02901, 0.5464, 8.262e-05, 0.5825, 0.0003117, 0.5914, 0.1982, 0.6345, 0.1984, 0.6366, 0.2273, 0.5973, 0.2272, 0.5973, 0.2272, 0.6366, 0.2273, 0.6375, 0.2973, 0.5998, 0.2971, 0.5998, 0.2971, 0.6375, 0.2973, 0.6366, 0.3672, 0.5973, 0.3671, 0.5973, 0.3671, 0.6366, 0.3672, 0.6345, 0.3963, 0.5914, 0.3962, 0.5825, 0.1982, 0.5464, 0.198, 0.5507, 0.169, 0.59, 0.1692, 0.59, 0.1692, 0.5507, 0.169, 0.5524, 0.09896, 0.593, 0.09922, 0.5524, 0.09896, 0.4994, 0.09887, 0.4994, 0.02892, 0.5507, 0.02901, 0.5507, 0.02901, 0.4994, 0.02892, 0.4993, 0.0, 0.5464, 8.262e-05, 0.6345, 0.1984, 0.6832, 0.1984, 0.681, 0.2273, 0.6366, 0.2273, 0.6366, 0.2273, 0.681, 0.2273, 0.6801, 0.2973, 0.6375, 0.2973, 0.6375, 0.2973, 0.6801, 0.2973, 0.681, 0.3672, 0.6366, 0.3672, 0.6366, 0.3672, 0.681, 0.3672, 0.6832, 0.3963, 0.6345, 0.3963, 0.5464, 0.198, 0.4993, 0.1979, 0.4994, 0.1689, 0.5507, 0.169, 0.5507, 0.169, 0.4994, 0.1689, 0.4994, 0.09887, 0.5524, 0.09896, 0.4994, 0.09887, 0.4461, 0.09896, 0.4478, 0.02901, 0.4994, 0.02892, 0.4994, 0.02892, 0.4478, 0.02901, 0.4519, 8.258e-05, 0.4993, 0.0, 0.6832, 0.1984, 0.7263, 0.1982, 0.7203, 0.2272, 0.681, 0.2273, 0.681, 0.2273, 0.7203, 0.2272, 0.7178, 0.2971, 0.6801, 0.2973, 0.6801, 0.2973, 0.7178, 0.2971, 0.7203, 0.3671, 0.681, 0.3672, 0.681, 0.3672, 0.7203, 0.3671, 0.7263, 0.3962, 0.6832, 0.3963, 0.4993, 0.1979, 0.4519, 0.198, 0.4478, 0.169, 0.4994, 0.1689, 0.4994, 0.1689, 0.4478, 0.169, 0.4461, 0.09896, 0.4994, 0.09887, 0.4461, 0.09896, 0.4047, 0.09922, 0.4078, 0.02926, 0.4478, 0.02901, 0.4478, 0.02901, 0.4078, 0.02926, 0.4151, 0.0003117, 0.4519, 8.258e-05, 0.593, 0.0001382, 0.6387, 0.0002677, 0.6397, 0.02918, 0.598, 0.02906, 0.598, 0.02906, 0.6397, 0.02918, 0.6401, 0.09913, 0.6001, 0.09902, 0.6001, 0.09902, 0.6401, 0.09913, 0.6397, 0.1691, 0.598, 0.169, 0.598, 0.169, 0.6397, 0.1691, 0.6387, 0.1982, 0.593, 0.1981, 0.4519, 0.198, 0.4151, 0.1982, 0.4078, 0.1692, 0.4478, 0.169, 0.4478, 0.169, 0.4078, 0.1692, 0.4047, 0.09922, 0.4461, 0.09896, 0.5668, 0.4955, 0.6178, 0.4957, 0.6182, 0.5657, 0.5689, 0.5655, 0.5689, 0.5655, 0.6182, 0.5657, 0.6194, 0.5946, 0.5741, 0.5944, 0.6387, 0.0002677, 0.687, 0.0002178, 0.6837, 0.02914, 0.6397, 0.02918, 0.6397, 0.02918, 0.6837, 0.02914, 0.6823, 0.09909, 0.6401, 0.09913, 0.6401, 0.09913, 0.6823, 0.09909, 0.6837, 0.1691, 0.6397, 0.1691, 0.6397, 0.1691, 0.6837, 0.1691, 0.687, 0.1981, 0.6387, 0.1982, 0.5743, 0.3965, 0.6196, 0.3967, 0.6183, 0.4257, 0.569, 0.4255, 0.569, 0.4255, 0.6183, 0.4257, 0.6178, 0.4957, 0.5668, 0.4955, 0.6178, 0.4957, 0.6722, 0.4957, 0.6709, 0.5657, 0.6182, 0.5657, 0.6182, 0.5657, 0.6709, 0.5657, 0.6677, 0.5946, 0.6194, 0.5946, 0.687, 0.0002178, 0.7267, 0.0, 0.7199, 0.02894, 0.6837, 0.02914, 0.6837, 0.02914, 0.7199, 0.02894, 0.7171, 0.09889, 0.6823, 0.09909, 0.6823, 0.09909, 0.7171, 0.09889, 0.7199, 0.1689, 0.6837, 0.1691, 0.6837, 0.1691, 0.7199, 0.1689, 0.7267, 0.1979, 0.687, 0.1981, 0.6196, 0.3967, 0.6679, 0.3967, 0.671, 0.4257, 0.6183, 0.4257, 0.6183, 0.4257, 0.671, 0.4257, 0.6722, 0.4957, 0.6178, 0.4957, 0.6722, 0.4957, 0.7176, 0.4955, 0.7148, 0.5655, 0.6709, 0.5657, 0.6709, 0.5657, 0.7148, 0.5655, 0.7081, 0.5944, 0.6677, 0.5946, 0.4047, 0.3965, 0.4319, 0.3968, 0.438, 0.4257, 0.4132, 0.4255, 0.4132, 0.4255, 0.438, 0.4257, 0.4405, 0.4957, 0.4167, 0.4954, 0.4167, 0.4954, 0.4405, 0.4957, 0.438, 0.5657, 0.4132, 0.5654, 0.4132, 0.5654, 0.438, 0.5657, 0.4319, 0.5947, 0.4047, 0.5944, 0.6679, 0.3967, 0.7083, 0.3965, 0.715, 0.4255, 0.671, 0.4257, 0.671, 0.4257, 0.715, 0.4255, 0.7176, 0.4955, 0.6722, 0.4957, 0.8326, 0.2972, 0.7794, 0.2971, 0.7794, 0.2272, 0.8309, 0.2272, 0.8309, 0.2272, 0.7794, 0.2272, 0.7794, 0.1982, 0.8267, 0.1983, 0.4319, 0.3968, 0.4748, 0.3969, 0.477, 0.4259, 0.438, 0.4257, 0.438, 0.4257, 0.477, 0.4259, 0.478, 0.4958, 0.4405, 0.4957, 0.4405, 0.4957, 0.478, 0.4958, 0.477, 0.5658, 0.438, 0.5657, 0.438, 0.5657, 0.477, 0.5658, 0.4748, 0.5949, 0.4319, 0.5947, 0.8267, 0.3962, 0.7794, 0.3962, 0.7794, 0.3671, 0.8309, 0.3672, 0.8309, 0.3672, 0.7794, 0.3671, 0.7794, 0.2971, 0.8326, 0.2972])
me_cylinder.use_remesh_fix_poles = True
me_cylinder.use_remesh_preserve_attributes = False
me_cylinder.use_mirror_vertex_groups = False
me_cylinder.update()
me_cylinder_001 = bpy.data.meshes.new('Cylinder.001')
me_cylinder_001.from_pydata([(0.0, 1.0, -1.0), (0.0, 1.0, 1.0), (0.5, 0.866, -1.0), (0.5, 0.866, 1.0), (0.866, 0.5, -1.0), (0.866, 0.5, 1.0), (1.0, -4.371e-08, -1.0), (1.0, -4.371e-08, 1.0), (0.866, -0.5, -1.0), (0.866, -0.5, 1.0), (0.5, -0.866, -1.0), (0.5, -0.866, 1.0), (1.51e-07, -1.0, -1.0), (1.51e-07, -1.0, 1.0), (-0.5, -0.866, -1.0), (-0.5, -0.866, 1.0), (-0.866, -0.5, -1.0), (-0.866, -0.5, 1.0), (-1.0, -4.649e-07, -1.0), (-1.0, -4.649e-07, 1.0), (-0.866, 0.5, -1.0), (-0.866, 0.5, 1.0), (-0.5, 0.866, -1.0), (-0.5, 0.866, 1.0), (3.375e-06, 1.0, -1.997), (0.5, 0.866, -1.997), (0.866, 0.5, -1.997), (1.0, -4.371e-08, -1.997), (0.866, -0.5, -1.997), (0.5, -0.866, -1.997), (3.526e-06, -1.0, -1.997), (-0.5, -0.866, -1.997), (-0.866, -0.5, -1.997), (-1.0, -4.649e-07, -1.997), (-0.866, 0.5, -1.997), (-0.5, 0.866, -1.997), (0.0, -16.66, 3.579), (0.0, -4.866, 2.521), (0.5, -16.73, 3.562), (0.5, -4.936, 2.504), (0.866, -16.93, 3.518), (0.866, -5.13, 2.46), (1.0, -17.19, 3.457), (1.0, -5.395, 2.399), (0.866, -17.45, 3.396), (0.866, -5.659, 2.338), (0.5, -17.65, 3.351), (0.5, -5.853, 2.293), (1.51e-07, -17.72, 3.335), (1.51e-07, -5.924, 2.277), (-0.5, -17.65, 3.351), (-0.5, -5.853, 2.293), (-0.866, -17.45, 3.396), (-0.866, -5.659, 2.338), (-1.0, -17.19, 3.457), (-1.0, -5.395, 2.399), (-0.866, -16.93, 3.518), (-0.866, -5.13, 2.46), (-0.5, -16.73, 3.562), (-0.5, -4.936, 2.504), (3.375e-06, -22.54, 4.106), (0.5, -22.61, 4.09), (0.866, -22.81, 4.045), (1.0, -23.07, 3.984), (0.866, -23.34, 3.923), (0.5, -23.53, 3.879), (3.526e-06, -23.6, 3.862), (-0.5, -23.53, 3.879), (-0.866, -23.34, 3.923), (-1.0, -23.07, 3.984), (-0.866, -22.81, 4.045), (-0.5, -22.61, 4.09), (3.898e-06, 1.0, -2.156), (0.5, 0.866, -2.156), (0.866, 0.5, -2.156), (1.0, 1.589e-08, -2.156), (0.866, -0.5, -2.156), (0.5, -0.866, -2.156), (4.049e-06, -1.0, -2.156), (-0.5, -0.866, -2.156), (-0.866, -0.5, -2.156), (-1.0, -4.053e-07, -2.156), (-0.866, 0.5, -2.156), (-0.5, 0.866, -2.156), (0.5, 0.866, 1.256), (5.903e-07, 1.0, 1.256), (0.866, 0.5, 1.256), (1.0, -1.033e-07, 1.256), (0.866, -0.5, 1.256), (0.5, -0.866, 1.256), (7.413e-07, -1.0, 1.256), (-0.5, -0.866, 1.256), (-0.866, -0.5, 1.256), (-1.0, -5.245e-07, 1.256), (-0.866, 0.5, 1.256), (-0.5, 0.866, 1.256), (0.5, -3.859, 2.408), (6.184e-07, -3.788, 2.424), (0.866, -4.052, 2.363), (1.0, -4.317, 2.302), (0.866, -4.581, 2.241), (0.5, -4.775, 2.196), (7.694e-07, -4.846, 2.18), (-0.5, -4.775, 2.196), (-0.866, -4.581, 2.241), (-1.0, -4.317, 2.302), (-0.866, -4.052, 2.363), (-0.5, -3.859, 2.408), (3.638e-06, -23.9, 4.228), (0.5, -23.97, 4.212), (0.866, -24.16, 4.167), (1.0, -24.43, 4.106), (0.866, -24.69, 4.045), (0.5, -24.89, 4.0), (3.789e-06, -24.96, 3.984), (-0.5, -24.89, 4.0), (-0.866, -24.69, 4.045), (-1.0, -24.43, 4.106), (-0.866, -24.16, 4.167), (-0.5, -23.97, 4.212)], [], [(0, 1, 3, 2), (2, 3, 5, 4), (4, 5, 7, 6), (6, 7, 9, 8), (8, 9, 11, 10), (10, 11, 13, 12), (12, 13, 15, 14), (14, 15, 17, 16), (16, 17, 19, 18), (18, 19, 21, 20), (11, 9, 88, 89), (20, 21, 23, 22), (22, 23, 1, 0), (16, 18, 33, 32), (29, 30, 78, 77), (14, 16, 32, 31), (12, 14, 31, 30), (10, 12, 30, 29), (8, 10, 29, 28), (6, 8, 28, 27), (22, 0, 24, 35), (0, 2, 25, 24), (4, 6, 27, 26), (20, 22, 35, 34), (2, 4, 26, 25), (18, 20, 34, 33), (36, 38, 39, 37), (38, 40, 41, 39), (40, 42, 43, 41), (42, 44, 45, 43), (44, 46, 47, 45), (46, 48, 49, 47), (48, 50, 51, 49), (50, 52, 53, 51), (52, 54, 55, 53), (54, 56, 57, 55), (57, 59, 107, 106), (56, 58, 59, 57), (58, 36, 37, 59), (52, 68, 69, 54), (64, 63, 111, 112), (50, 67, 68, 52), (48, 66, 67, 50), (46, 65, 66, 48), (44, 64, 65, 46), (42, 63, 64, 44), (58, 71, 60, 36), (36, 60, 61, 38), (40, 62, 63, 42), (56, 70, 71, 58), (38, 61, 62, 40), (54, 69, 70, 56), (72, 73, 74, 75, 76, 77, 78, 79, 80, 81, 82, 83), (26, 27, 75, 74), (33, 34, 82, 81), (30, 31, 79, 78), (27, 28, 76, 75), (34, 35, 83, 82), (24, 25, 73, 72), (31, 32, 80, 79), (28, 29, 77, 76), (35, 24, 72, 83), (25, 26, 74, 73), (32, 33, 81, 80), (84, 85, 95, 94, 93, 92, 91, 90, 89, 88, 87, 86), (9, 7, 87, 88), (1, 23, 95, 85), (3, 1, 85, 84), (7, 5, 86, 87), (23, 21, 94, 95), (5, 3, 84, 86), (21, 19, 93, 94), (19, 17, 92, 93), (17, 15, 91, 92), (15, 13, 90, 91), (13, 11, 89, 90), (96, 98, 99, 100, 101, 102, 103, 104, 105, 106, 107, 97), (39, 41, 98, 96), (55, 57, 106, 105), (53, 55, 105, 104), (51, 53, 104, 103), (49, 51, 103, 102), (47, 49, 102, 101), (45, 47, 101, 100), (43, 45, 100, 99), (59, 37, 97, 107), (37, 39, 96, 97), (41, 43, 99, 98), (108, 119, 118, 117, 116, 115, 114, 113, 112, 111, 110, 109), (71, 70, 118, 119), (61, 60, 108, 109), (68, 67, 115, 116), (65, 64, 112, 113), (60, 71, 119, 108), (62, 61, 109, 110), (69, 68, 116, 117), (66, 65, 113, 114), (63, 62, 110, 111), (70, 69, 117, 118), (67, 66, 114, 115)])
_uv = me_cylinder_001.uv_layers.new(name='UVMap')
_uv.uv.foreach_set('vector', [0.6387, 0.7009, 0.6387, 0.6066, 0.6615, 0.6066, 0.6615, 0.7009, 0.6615, 0.7009, 0.6615, 0.6066, 0.6878, 0.6066, 0.6878, 0.7009, 0.6878, 0.7009, 0.6878, 0.6066, 0.7106, 0.6066, 0.7106, 0.7009, 0.7895, 0.6491, 0.7895, 0.7434, 0.7668, 0.7434, 0.7668, 0.6491, 0.7668, 0.6491, 0.7668, 0.7434, 0.7404, 0.7434, 0.7404, 0.6491, 0.7404, 0.6491, 0.7404, 0.7434, 0.7176, 0.7434, 0.7176, 0.6491, 0.5668, 0.7009, 0.5668, 0.6066, 0.5896, 0.6066, 0.5896, 0.7009, 0.5896, 0.7009, 0.5896, 0.6066, 0.6159, 0.6066, 0.6159, 0.7009, 0.6159, 0.7009, 0.6159, 0.6066, 0.6387, 0.6066, 0.6387, 0.7009, 0.7267, 0.1063, 0.7267, 0.01205, 0.7495, 0.01205, 0.7495, 0.1063, 0.7404, 0.7434, 0.7668, 0.7434, 0.7668, 0.7554, 0.7404, 0.7554, 0.7495, 0.1063, 0.7495, 0.01205, 0.7758, 0.01205, 0.7758, 0.1063, 0.7758, 0.1063, 0.7758, 0.01205, 0.7986, 0.01205, 0.7986, 0.1063, 0.6159, 0.7009, 0.6387, 0.7009, 0.6387, 0.7478, 0.6159, 0.7478, 0.7404, 0.6021, 0.7176, 0.6021, 0.7176, 0.5947, 0.7404, 0.5947, 0.5896, 0.7009, 0.6159, 0.7009, 0.6159, 0.7478, 0.5896, 0.7478, 0.5668, 0.7009, 0.5896, 0.7009, 0.5896, 0.7478, 0.5668, 0.7478, 0.7404, 0.6491, 0.7176, 0.6491, 0.7176, 0.6021, 0.7404, 0.6021, 0.7668, 0.6491, 0.7404, 0.6491, 0.7404, 0.6021, 0.7668, 0.6021, 0.7895, 0.6491, 0.7668, 0.6491, 0.7668, 0.6021, 0.7895, 0.6021, 0.7758, 0.1063, 0.7986, 0.1063, 0.7986, 0.1533, 0.7758, 0.1533, 0.6387, 0.7009, 0.6615, 0.7009, 0.6615, 0.7478, 0.6387, 0.7478, 0.6878, 0.7009, 0.7106, 0.7009, 0.7106, 0.7478, 0.6878, 0.7478, 0.7495, 0.1063, 0.7758, 0.1063, 0.7758, 0.1533, 0.7495, 0.1533, 0.6615, 0.7009, 0.6878, 0.7009, 0.6878, 0.7478, 0.6615, 0.7478, 0.7267, 0.1063, 0.7495, 0.1063, 0.7495, 0.1533, 0.7267, 0.1533, 0.1526, 0.3912, 0.1778, 0.3879, 0.1778, 0.9457, 0.1526, 0.949, 0.1778, 0.3879, 0.196, 0.3789, 0.196, 0.9367, 0.1778, 0.9457, 0.196, 0.3789, 0.2024, 0.3667, 0.2024, 0.9245, 0.196, 0.9367, 0.1012, 0.6333, 0.09398, 0.6456, 0.09398, 0.08773, 0.1012, 0.07551, 0.09398, 0.6456, 0.07514, 0.6545, 0.07514, 0.09665, 0.09398, 0.08773, 0.07514, 0.6545, 0.04973, 0.6577, 0.04973, 0.09988, 0.07514, 0.09665, 0.04973, 0.6577, 0.02455, 0.6544, 0.02455, 0.09656, 0.04973, 0.09988, 0.02455, 0.6544, 0.006348, 0.6454, 0.006349, 0.08758, 0.02455, 0.09656, 0.006348, 0.6454, 0.0, 0.6332, 1.818e-07, 0.07534, 0.006349, 0.08758, 0.1012, 0.3668, 0.1084, 0.3791, 0.1084, 0.9369, 0.1012, 0.9247, 0.1084, 0.9369, 0.1272, 0.9458, 0.1272, 0.9968, 0.1084, 0.9878, 0.1084, 0.3791, 0.1272, 0.388, 0.1272, 0.9458, 0.1084, 0.9369, 0.1272, 0.388, 0.1526, 0.3912, 0.1526, 0.949, 0.1272, 0.9458, 0.006348, 0.6454, 0.006348, 0.9235, 1.455e-07, 0.9113, 0.0, 0.6332, 0.09398, 0.9237, 0.1012, 0.9115, 0.1012, 0.9756, 0.09398, 0.9878, 0.02455, 0.6544, 0.02455, 0.9325, 0.006348, 0.9235, 0.006348, 0.6454, 0.04973, 0.6577, 0.04973, 0.9358, 0.02455, 0.9325, 0.02455, 0.6544, 0.07514, 0.6545, 0.07514, 0.9326, 0.04973, 0.9358, 0.04973, 0.6577, 0.09398, 0.6456, 0.09398, 0.9237, 0.07514, 0.9326, 0.07514, 0.6545, 0.1012, 0.6333, 0.1012, 0.9115, 0.09398, 0.9237, 0.09398, 0.6456, 0.1272, 0.388, 0.1272, 0.1098, 0.1526, 0.1131, 0.1526, 0.3912, 0.1526, 0.3912, 0.1526, 0.1131, 0.1778, 0.1098, 0.1778, 0.3879, 0.196, 0.3789, 0.196, 0.1008, 0.2024, 0.08853, 0.2024, 0.3667, 0.1084, 0.3791, 0.1084, 0.1009, 0.1272, 0.1098, 0.1272, 0.388, 0.1778, 0.3879, 0.1778, 0.1098, 0.196, 0.1008, 0.196, 0.3789, 0.1012, 0.3668, 0.1012, 0.08871, 0.1084, 0.1009, 0.1084, 0.3791, 0.7051, 0.7675, 0.7277, 0.7554, 0.7539, 0.7555, 0.7765, 0.7677, 0.7895, 0.7889, 0.7895, 0.8132, 0.7765, 0.8343, 0.7539, 0.8465, 0.7277, 0.8464, 0.7051, 0.8342, 0.692, 0.813, 0.692, 0.7886, 0.6878, 0.7478, 0.7106, 0.7478, 0.7106, 0.7553, 0.6878, 0.7553, 0.7267, 0.1533, 0.7495, 0.1533, 0.7495, 0.1607, 0.7267, 0.1607, 0.5668, 0.7478, 0.5896, 0.7478, 0.5896, 0.7553, 0.5668, 0.7553, 0.7895, 0.6021, 0.7668, 0.6021, 0.7668, 0.5947, 0.7895, 0.5947, 0.7495, 0.1533, 0.7758, 0.1533, 0.7758, 0.1607, 0.7495, 0.1607, 0.6387, 0.7478, 0.6615, 0.7478, 0.6615, 0.7553, 0.6387, 0.7553, 0.5896, 0.7478, 0.6159, 0.7478, 0.6159, 0.7553, 0.5896, 0.7553, 0.7668, 0.6021, 0.7404, 0.6021, 0.7404, 0.5947, 0.7668, 0.5947, 0.7758, 0.1533, 0.7986, 0.1533, 0.7986, 0.1607, 0.7758, 0.1607, 0.6615, 0.7478, 0.6878, 0.7478, 0.6878, 0.7553, 0.6615, 0.7553, 0.6159, 0.7478, 0.6387, 0.7478, 0.6387, 0.7553, 0.6159, 0.7553, 0.6025, 0.8464, 0.5799, 0.8342, 0.5668, 0.8131, 0.5668, 0.7888, 0.5799, 0.7676, 0.6025, 0.7554, 0.6286, 0.7553, 0.6513, 0.7675, 0.6643, 0.7885, 0.6643, 0.8129, 0.6513, 0.8341, 0.6286, 0.8463, 0.7668, 0.7434, 0.7895, 0.7434, 0.7895, 0.7554, 0.7668, 0.7554, 0.7986, 0.01205, 0.7758, 0.01205, 0.7758, 2.808e-08, 0.7986, 4.493e-08, 0.6615, 0.6066, 0.6387, 0.6066, 0.6387, 0.5946, 0.6615, 0.5946, 0.7106, 0.6066, 0.6878, 0.6066, 0.6878, 0.5946, 0.7106, 0.5946, 0.7758, 0.01205, 0.7495, 0.01205, 0.7495, 1.685e-08, 0.7758, 2.808e-08, 0.6878, 0.6066, 0.6615, 0.6066, 0.6615, 0.5946, 0.6878, 0.5946, 0.7495, 0.01205, 0.7267, 0.01205, 0.7267, 0.0, 0.7495, 1.685e-08, 0.6387, 0.6066, 0.6159, 0.6066, 0.6159, 0.5946, 0.6387, 0.5946, 0.6159, 0.6066, 0.5896, 0.6066, 0.5896, 0.5946, 0.6159, 0.5946, 0.5896, 0.6066, 0.5668, 0.6066, 0.5668, 0.5946, 0.5896, 0.5946, 0.7176, 0.7434, 0.7404, 0.7434, 0.7404, 0.7554, 0.7176, 0.7554, 0.07663, 0.003321, 0.09484, 0.0123, 0.1012, 0.02454, 0.09398, 0.03676, 0.07514, 0.04568, 0.04973, 0.04891, 0.02455, 0.04559, 0.006349, 0.03661, 2e-07, 0.02437, 0.007208, 0.01215, 0.02604, 0.003232, 0.05145, 0.0, 0.1778, 0.9457, 0.196, 0.9367, 0.196, 0.9877, 0.1778, 0.9967, 0.1012, 0.9247, 0.1084, 0.9369, 0.1084, 0.9878, 0.1012, 0.9756, 0.006349, 0.08758, 1.818e-07, 0.07534, 2e-07, 0.02437, 0.006349, 0.03661, 0.02455, 0.09656, 0.006349, 0.08758, 0.006349, 0.03661, 0.02455, 0.04559, 0.04973, 0.09988, 0.02455, 0.09656, 0.02455, 0.04559, 0.04973, 0.04891, 0.07514, 0.09665, 0.04973, 0.09988, 0.04973, 0.04891, 0.07514, 0.04568, 0.09398, 0.08773, 0.07514, 0.09665, 0.07514, 0.04568, 0.09398, 0.03676, 0.1012, 0.07551, 0.09398, 0.08773, 0.09398, 0.03676, 0.1012, 0.02454, 0.1272, 0.9458, 0.1526, 0.949, 0.1526, 1.0, 0.1272, 0.9968, 0.1526, 0.949, 0.1778, 0.9457, 0.1778, 0.9967, 0.1526, 1.0, 0.196, 0.9367, 0.2024, 0.9245, 0.2024, 0.9755, 0.196, 0.9877, 0.1526, 0.04891, 0.1272, 0.04568, 0.1084, 0.03676, 0.1012, 0.02454, 0.1075, 0.0123, 0.1257, 0.00332, 0.1509, 0.0, 0.1763, 0.003232, 0.1952, 0.01215, 0.2024, 0.02437, 0.196, 0.03661, 0.1778, 0.04559, 0.1272, 0.1098, 0.1084, 0.1009, 0.1084, 0.03676, 0.1272, 0.04568, 0.1778, 0.1098, 0.1526, 0.1131, 0.1526, 0.04891, 0.1778, 0.04559, 0.006348, 0.9235, 0.02455, 0.9325, 0.02455, 0.9967, 0.006348, 0.9877, 0.07514, 0.9326, 0.09398, 0.9237, 0.09398, 0.9878, 0.07514, 0.9968, 0.1526, 0.1131, 0.1272, 0.1098, 0.1272, 0.04568, 0.1526, 0.04891, 0.196, 0.1008, 0.1778, 0.1098, 0.1778, 0.04559, 0.196, 0.03661, 1.455e-07, 0.9113, 0.006348, 0.9235, 0.006348, 0.9877, 9.698e-08, 0.9755, 0.04973, 0.9358, 0.07514, 0.9326, 0.07514, 0.9968, 0.04973, 1.0, 0.2024, 0.08853, 0.196, 0.1008, 0.196, 0.03661, 0.2024, 0.02437, 0.1084, 0.1009, 0.1012, 0.08871, 0.1012, 0.02454, 0.1084, 0.03676, 0.02455, 0.9325, 0.04973, 0.9358, 0.04973, 1.0, 0.02455, 0.9967])
me_cylinder_001.use_remesh_fix_poles = True
me_cylinder_001.use_remesh_preserve_attributes = False
me_cylinder_001.use_mirror_vertex_groups = False
me_cylinder_001.update()
me_cylinder_002 = bpy.data.meshes.new('Cylinder.002')
me_cylinder_002.from_pydata([(0.0, 1.0, -1.0), (0.0, 1.0, 1.0), (0.5, 0.866, -1.0), (0.5, 0.866, 1.0), (0.866, 0.5, -1.0), (0.866, 0.5, 1.0), (1.0, -4.371e-08, -1.0), (1.0, -4.371e-08, 1.0), (0.866, -0.5, -1.0), (0.866, -0.5, 1.0), (0.5, -0.866, -1.0), (0.5, -0.866, 1.0), (1.51e-07, -1.0, -1.0), (1.51e-07, -1.0, 1.0), (-0.5, -0.866, -1.0), (-0.5, -0.866, 1.0), (-0.866, -0.5, -1.0), (-0.866, -0.5, 1.0), (-1.0, -4.649e-07, -1.0), (-1.0, -4.649e-07, 1.0), (-0.866, 0.5, -1.0), (-0.866, 0.5, 1.0), (-0.5, 0.866, -1.0), (-0.5, 0.866, 1.0), (3.375e-06, 1.0, -1.997), (0.5, 0.866, -1.997), (0.866, 0.5, -1.997), (1.0, -4.371e-08, -1.997), (0.866, -0.5, -1.997), (0.5, -0.866, -1.997), (3.526e-06, -1.0, -1.997), (-0.5, -0.866, -1.997), (-0.866, -0.5, -1.997), (-1.0, -4.649e-07, -1.997), (-0.866, 0.5, -1.997), (-0.5, 0.866, -1.997), (0.0, -16.66, 3.579), (0.0, -4.866, 2.521), (0.5, -16.73, 3.562), (0.5, -4.936, 2.504), (0.866, -16.93, 3.518), (0.866, -5.13, 2.46), (1.0, -17.19, 3.457), (1.0, -5.395, 2.399), (0.866, -17.45, 3.396), (0.866, -5.659, 2.338), (0.5, -17.65, 3.351), (0.5, -5.853, 2.293), (1.51e-07, -17.72, 3.335), (1.51e-07, -5.924, 2.277), (-0.5, -17.65, 3.351), (-0.5, -5.853, 2.293), (-0.866, -17.45, 3.396), (-0.866, -5.659, 2.338), (-1.0, -17.19, 3.457), (-1.0, -5.395, 2.399), (-0.866, -16.93, 3.518), (-0.866, -5.13, 2.46), (-0.5, -16.73, 3.562), (-0.5, -4.936, 2.504), (3.375e-06, -22.54, 4.106), (0.5, -22.61, 4.09), (0.866, -22.81, 4.045), (1.0, -23.07, 3.984), (0.866, -23.34, 3.923), (0.5, -23.53, 3.879), (3.526e-06, -23.6, 3.862), (-0.5, -23.53, 3.879), (-0.866, -23.34, 3.923), (-1.0, -23.07, 3.984), (-0.866, -22.81, 4.045), (-0.5, -22.61, 4.09), (3.502e-06, -23.21, 4.166), (0.5, -23.28, 4.15), (0.866, -23.47, 4.105), (1.0, -23.74, 4.044), (0.866, -24.0, 3.983), (0.5, -24.19, 3.938), (3.653e-06, -24.27, 3.922), (-0.5, -24.19, 3.938), (-0.866, -24.0, 3.983), (-1.0, -23.74, 4.044), (-0.866, -23.47, 4.105), (-0.5, -23.28, 4.15), (0.5, 0.866, 1.105), (2.371e-07, 1.0, 1.105), (0.866, 0.5, 1.105), (1.0, -1.391e-08, 1.105), (0.866, -0.5, 1.105), (0.5, -0.866, 1.105), (3.881e-07, -1.0, 1.105), (-0.5, -0.866, 1.105), (-0.866, -0.5, 1.105), (-1.0, -4.351e-07, 1.105), (-0.866, 0.5, 1.105), (-0.5, 0.866, 1.105), (0.5, -4.016, 2.422), (5.349e-07, -3.945, 2.438), (0.866, -4.21, 2.377), (1.0, -4.474, 2.316), (0.866, -4.739, 2.255), (0.5, -4.932, 2.21), (6.859e-07, -5.003, 2.194), (-0.5, -4.932, 2.21), (-0.866, -4.739, 2.255), (-1.0, -4.474, 2.316), (-0.866, -4.21, 2.377), (-0.5, -4.016, 2.422), (4.025e-06, 1.0, -2.193), (0.5, 0.866, -2.193), (0.866, 0.5, -2.193), (1.0, -4.371e-08, -2.193), (0.866, -0.5, -2.193), (0.5, -0.866, -2.193), (4.176e-06, -1.0, -2.193), (-0.5, -0.866, -2.193), (-0.866, -0.5, -2.193), (-1.0, -4.649e-07, -2.193), (-0.866, 0.5, -2.193), (-0.5, 0.866, -2.193)], [], [(0, 1, 3, 2), (2, 3, 5, 4), (4, 5, 7, 6), (6, 7, 9, 8), (8, 9, 11, 10), (10, 11, 13, 12), (12, 13, 15, 14), (14, 15, 17, 16), (16, 17, 19, 18), (18, 19, 21, 20), (13, 11, 89, 90), (20, 21, 23, 22), (22, 23, 1, 0), (16, 18, 33, 32), (29, 30, 114, 113), (14, 16, 32, 31), (12, 14, 31, 30), (10, 12, 30, 29), (8, 10, 29, 28), (6, 8, 28, 27), (22, 0, 24, 35), (0, 2, 25, 24), (4, 6, 27, 26), (20, 22, 35, 34), (2, 4, 26, 25), (18, 20, 34, 33), (36, 38, 39, 37), (38, 40, 41, 39), (40, 42, 43, 41), (42, 44, 45, 43), (44, 46, 47, 45), (46, 48, 49, 47), (48, 50, 51, 49), (50, 52, 53, 51), (52, 54, 55, 53), (54, 56, 57, 55), (41, 43, 99, 98), (56, 58, 59, 57), (58, 36, 37, 59), (52, 68, 69, 54), (67, 66, 78, 79), (50, 67, 68, 52), (48, 66, 67, 50), (46, 65, 66, 48), (44, 64, 65, 46), (42, 63, 64, 44), (58, 71, 60, 36), (36, 60, 61, 38), (40, 62, 63, 42), (56, 70, 71, 58), (38, 61, 62, 40), (54, 69, 70, 56), (72, 83, 82, 81, 80, 79, 78, 77, 76, 75, 74, 73), (64, 63, 75, 76), (71, 70, 82, 83), (61, 60, 72, 73), (68, 67, 79, 80), (65, 64, 76, 77), (60, 71, 83, 72), (62, 61, 73, 74), (69, 68, 80, 81), (66, 65, 77, 78), (63, 62, 74, 75), (70, 69, 81, 82), (84, 85, 95, 94, 93, 92, 91, 90, 89, 88, 87, 86), (11, 9, 88, 89), (9, 7, 87, 88), (1, 23, 95, 85), (3, 1, 85, 84), (7, 5, 86, 87), (23, 21, 94, 95), (5, 3, 84, 86), (21, 19, 93, 94), (19, 17, 92, 93), (17, 15, 91, 92), (15, 13, 90, 91), (96, 98, 99, 100, 101, 102, 103, 104, 105, 106, 107, 97), (57, 59, 107, 106), (39, 41, 98, 96), (55, 57, 106, 105), (53, 55, 105, 104), (51, 53, 104, 103), (49, 51, 103, 102), (47, 49, 102, 101), (45, 47, 101, 100), (43, 45, 100, 99), (59, 37, 97, 107), (37, 39, 96, 97), (108, 109, 110, 111, 112, 113, 114, 115, 116, 117, 118, 119), (26, 27, 111, 110), (33, 34, 118, 117), (30, 31, 115, 114), (27, 28, 112, 111), (34, 35, 119, 118), (24, 25, 109, 108), (31, 32, 116, 115), (28, 29, 113, 112), (35, 24, 108, 119), (25, 26, 110, 109), (32, 33, 117, 116)])
_uv = me_cylinder_002.uv_layers.new(name='UVMap')
_uv.uv.foreach_set('vector', [0.7895, 0.6939, 0.7895, 0.5996, 0.8123, 0.5996, 0.8123, 0.6939, 0.8123, 0.6939, 0.8123, 0.5996, 0.8387, 0.5996, 0.8387, 0.6939, 0.8387, 0.6939, 0.8387, 0.5996, 0.8615, 0.5996, 0.8615, 0.6939, 0.8705, 0.05622, 0.8705, 0.1504, 0.8477, 0.1504, 0.8477, 0.05622, 0.8477, 0.05622, 0.8477, 0.1504, 0.8214, 0.1504, 0.8214, 0.05622, 0.8214, 0.05622, 0.8214, 0.1504, 0.7986, 0.1504, 0.7986, 0.05622, 0.4766, 0.6511, 0.4766, 0.7453, 0.4538, 0.7453, 0.4538, 0.6511, 0.4538, 0.6511, 0.4538, 0.7453, 0.4275, 0.7453, 0.4275, 0.6511, 0.4275, 0.6511, 0.4275, 0.7453, 0.4047, 0.7453, 0.4047, 0.6511, 0.4766, 0.694, 0.4766, 0.5998, 0.4994, 0.5998, 0.4994, 0.694, 0.7986, 0.1504, 0.8214, 0.1504, 0.8214, 0.1554, 0.7986, 0.1554, 0.4994, 0.694, 0.4994, 0.5998, 0.5258, 0.5998, 0.5258, 0.694, 0.5258, 0.694, 0.5258, 0.5998, 0.5486, 0.5998, 0.5486, 0.694, 0.4275, 0.6511, 0.4047, 0.6511, 0.4047, 0.6041, 0.4275, 0.6041, 0.8214, 0.009242, 0.7986, 0.009242, 0.7986, 4.493e-08, 0.8214, 2.246e-08, 0.4538, 0.6511, 0.4275, 0.6511, 0.4275, 0.6041, 0.4538, 0.6041, 0.4766, 0.6511, 0.4538, 0.6511, 0.4538, 0.6041, 0.4766, 0.6041, 0.8214, 0.05622, 0.7986, 0.05622, 0.7986, 0.009242, 0.8214, 0.009242, 0.8477, 0.05622, 0.8214, 0.05622, 0.8214, 0.009242, 0.8477, 0.009242, 0.8705, 0.05622, 0.8477, 0.05622, 0.8477, 0.009242, 0.8705, 0.009242, 0.5258, 0.694, 0.5486, 0.694, 0.5486, 0.741, 0.5258, 0.741, 0.7895, 0.6939, 0.8123, 0.6939, 0.8123, 0.7408, 0.7895, 0.7408, 0.8387, 0.6939, 0.8615, 0.6939, 0.8615, 0.7408, 0.8387, 0.7408, 0.4994, 0.694, 0.5258, 0.694, 0.5258, 0.741, 0.4994, 0.741, 0.8123, 0.6939, 0.8387, 0.6939, 0.8387, 0.7408, 0.8123, 0.7408, 0.4766, 0.694, 0.4994, 0.694, 0.4994, 0.741, 0.4766, 0.741, 0.2538, 0.3585, 0.279, 0.3552, 0.279, 0.913, 0.2538, 0.9163, 0.279, 0.3552, 0.2972, 0.3462, 0.2972, 0.904, 0.279, 0.913, 0.2972, 0.3462, 0.3036, 0.334, 0.3036, 0.8918, 0.2972, 0.904, 0.4047, 0.6259, 0.3975, 0.6381, 0.3975, 0.08029, 0.4047, 0.06807, 0.3975, 0.6381, 0.3787, 0.647, 0.3787, 0.0892, 0.3975, 0.08029, 0.3787, 0.647, 0.3533, 0.6503, 0.3533, 0.09244, 0.3787, 0.0892, 0.3533, 0.6503, 0.3281, 0.6469, 0.3281, 0.08912, 0.3533, 0.09244, 0.3281, 0.6469, 0.3099, 0.638, 0.3099, 0.08013, 0.3281, 0.08912, 0.3099, 0.638, 0.3036, 0.6257, 0.3036, 0.06789, 0.3099, 0.08013, 0.2024, 0.3341, 0.2096, 0.3464, 0.2096, 0.9042, 0.2024, 0.892, 0.2972, 0.904, 0.3036, 0.8918, 0.3036, 0.9353, 0.2972, 0.9476, 0.2096, 0.3464, 0.2284, 0.3553, 0.2284, 0.9131, 0.2096, 0.9042, 0.2284, 0.3553, 0.2538, 0.3585, 0.2538, 0.9163, 0.2284, 0.9131, 0.3099, 0.638, 0.3099, 0.9161, 0.3036, 0.9038, 0.3036, 0.6257, 0.3281, 0.9251, 0.3533, 0.9284, 0.3533, 0.9599, 0.3281, 0.9565, 0.3281, 0.6469, 0.3281, 0.9251, 0.3099, 0.9161, 0.3099, 0.638, 0.3533, 0.6503, 0.3533, 0.9284, 0.3281, 0.9251, 0.3281, 0.6469, 0.3787, 0.647, 0.3787, 0.9252, 0.3533, 0.9284, 0.3533, 0.6503, 0.3975, 0.6381, 0.3975, 0.9162, 0.3787, 0.9252, 0.3787, 0.647, 0.4047, 0.6259, 0.4047, 0.904, 0.3975, 0.9162, 0.3975, 0.6381, 0.2284, 0.3553, 0.2284, 0.07714, 0.2538, 0.08038, 0.2538, 0.3585, 0.2538, 0.3585, 0.2538, 0.08038, 0.279, 0.07705, 0.279, 0.3552, 0.2972, 0.3462, 0.2972, 0.06807, 0.3036, 0.05583, 0.3036, 0.334, 0.2096, 0.3464, 0.2096, 0.06822, 0.2284, 0.07714, 0.2284, 0.3553, 0.279, 0.3552, 0.279, 0.07705, 0.2972, 0.06807, 0.2972, 0.3462, 0.2024, 0.3341, 0.2024, 0.05601, 0.2096, 0.06822, 0.2096, 0.3464, 0.2538, 0.04891, 0.2284, 0.04568, 0.2096, 0.03676, 0.2024, 0.02454, 0.2087, 0.0123, 0.2269, 0.003321, 0.2521, 0.0, 0.2775, 0.003232, 0.2963, 0.01215, 0.3036, 0.02437, 0.2972, 0.03661, 0.279, 0.04559, 0.3975, 0.9162, 0.4047, 0.904, 0.4047, 0.9355, 0.3975, 0.9477, 0.2284, 0.07714, 0.2096, 0.06822, 0.2096, 0.03676, 0.2284, 0.04568, 0.279, 0.07705, 0.2538, 0.08038, 0.2538, 0.04891, 0.279, 0.04559, 0.3099, 0.9161, 0.3281, 0.9251, 0.3281, 0.9565, 0.3099, 0.9475, 0.3787, 0.9252, 0.3975, 0.9162, 0.3975, 0.9477, 0.3787, 0.9566, 0.2538, 0.08038, 0.2284, 0.07714, 0.2284, 0.04568, 0.2538, 0.04891, 0.2972, 0.06807, 0.279, 0.07705, 0.279, 0.04559, 0.2972, 0.03661, 0.3036, 0.9038, 0.3099, 0.9161, 0.3099, 0.9475, 0.3036, 0.9353, 0.3533, 0.9284, 0.3787, 0.9252, 0.3787, 0.9566, 0.3533, 0.9599, 0.3036, 0.05583, 0.2972, 0.06807, 0.2972, 0.03661, 0.3036, 0.02437, 0.2096, 0.06822, 0.2024, 0.05601, 0.2024, 0.02454, 0.2096, 0.03676, 0.4404, 0.8413, 0.4178, 0.8292, 0.4047, 0.8081, 0.4047, 0.7837, 0.4178, 0.7626, 0.4404, 0.7503, 0.4666, 0.7503, 0.4892, 0.7624, 0.5022, 0.7835, 0.5022, 0.8079, 0.4892, 0.829, 0.4666, 0.8413, 0.8214, 0.1504, 0.8477, 0.1504, 0.8477, 0.1554, 0.8214, 0.1554, 0.8477, 0.1504, 0.8705, 0.1504, 0.8705, 0.1554, 0.8477, 0.1554, 0.5486, 0.5998, 0.5258, 0.5998, 0.5258, 0.5949, 0.5486, 0.5949, 0.8123, 0.5996, 0.7895, 0.5996, 0.7895, 0.5947, 0.8123, 0.5947, 0.8615, 0.5996, 0.8387, 0.5996, 0.8387, 0.5947, 0.8615, 0.5947, 0.5258, 0.5998, 0.4994, 0.5998, 0.4994, 0.5949, 0.5258, 0.5949, 0.8387, 0.5996, 0.8123, 0.5996, 0.8123, 0.5947, 0.8387, 0.5947, 0.4994, 0.5998, 0.4766, 0.5998, 0.4766, 0.5949, 0.4994, 0.5949, 0.4047, 0.7453, 0.4275, 0.7453, 0.4275, 0.7503, 0.4047, 0.7503, 0.4275, 0.7453, 0.4538, 0.7453, 0.4538, 0.7503, 0.4275, 0.7503, 0.4538, 0.7453, 0.4766, 0.7453, 0.4766, 0.7503, 0.4538, 0.7503, 0.3802, 0.003321, 0.3984, 0.0123, 0.4047, 0.02454, 0.3975, 0.03676, 0.3787, 0.04568, 0.3533, 0.04891, 0.3281, 0.04559, 0.3099, 0.03661, 0.3036, 0.02437, 0.3108, 0.01215, 0.3296, 0.003232, 0.355, 0.0, 0.2096, 0.9042, 0.2284, 0.9131, 0.2284, 0.9566, 0.2096, 0.9477, 0.279, 0.913, 0.2972, 0.904, 0.2972, 0.9476, 0.279, 0.9565, 0.2024, 0.892, 0.2096, 0.9042, 0.2096, 0.9477, 0.2024, 0.9355, 0.3099, 0.08013, 0.3036, 0.06789, 0.3036, 0.02437, 0.3099, 0.03661, 0.3281, 0.08912, 0.3099, 0.08013, 0.3099, 0.03661, 0.3281, 0.04559, 0.3533, 0.09244, 0.3281, 0.08912, 0.3281, 0.04559, 0.3533, 0.04891, 0.3787, 0.0892, 0.3533, 0.09244, 0.3533, 0.04891, 0.3787, 0.04568, 0.3975, 0.08029, 0.3787, 0.0892, 0.3787, 0.04568, 0.3975, 0.03676, 0.4047, 0.06807, 0.3975, 0.08029, 0.3975, 0.03676, 0.4047, 0.02454, 0.2284, 0.9131, 0.2538, 0.9163, 0.2538, 0.9599, 0.2284, 0.9566, 0.2538, 0.9163, 0.279, 0.913, 0.279, 0.9565, 0.2538, 0.9599, 0.8457, 0.2104, 0.8683, 0.1982, 0.8944, 0.1983, 0.917, 0.2105, 0.9301, 0.2317, 0.9301, 0.2561, 0.917, 0.2771, 0.8944, 0.2893, 0.8683, 0.2892, 0.8457, 0.277, 0.8326, 0.2558, 0.8326, 0.2315, 0.8387, 0.7408, 0.8615, 0.7408, 0.8615, 0.7501, 0.8387, 0.7501, 0.4766, 0.741, 0.4994, 0.741, 0.4994, 0.7503, 0.4766, 0.7503, 0.4766, 0.6041, 0.4538, 0.6041, 0.4538, 0.5949, 0.4766, 0.5949, 0.8705, 0.009242, 0.8477, 0.009242, 0.8477, 0.0, 0.8705, 0.0, 0.4994, 0.741, 0.5258, 0.741, 0.5258, 0.7503, 0.4994, 0.7503, 0.7895, 0.7408, 0.8123, 0.7408, 0.8123, 0.7501, 0.7895, 0.7501, 0.4538, 0.6041, 0.4275, 0.6041, 0.4275, 0.5949, 0.4538, 0.5949, 0.8477, 0.009242, 0.8214, 0.009242, 0.8214, 2.246e-08, 0.8477, 0.0, 0.5258, 0.741, 0.5486, 0.741, 0.5486, 0.7503, 0.5258, 0.7503, 0.8123, 0.7408, 0.8387, 0.7408, 0.8387, 0.7501, 0.8123, 0.7501, 0.4275, 0.6041, 0.4047, 0.6041, 0.4047, 0.5949, 0.4275, 0.5949])
me_cylinder_002.use_remesh_fix_poles = True
me_cylinder_002.use_remesh_preserve_attributes = False
me_cylinder_002.use_mirror_vertex_groups = False
me_cylinder_002.update()

# ---- objects
ob_ster = bpy.data.objects.new('Ster', me_cylinder)
ob_rurki = bpy.data.objects.new('Rurki', me_cylinder_001)
ob_rurki2 = bpy.data.objects.new('Rurki2', me_cylinder_002)

# ---- transforms, parenting, visibility, modifiers, constraints
ob_ster.location = (0.0, 0.0, 0.0)
ob_ster.scale = (1.0, 1.0, -0.119)
ob_ster.lineart.crease_threshold = 0.0
ob_rurki.parent = ob_ster
ob_rurki.matrix_parent_inverse = Matrix(((1.0, -0.0, -0.0, 0.0), (-0.0, 1.0, 0.0, -0.0), (-0.0, 0.0, -8.402, 0.0), (0.0, -0.0, 0.0, 1.0)))
ob_rurki.location = (0.007152, 0.8631, 0.9291)
ob_rurki.rotation_euler = (-1.064, -0.0, 0.0)
ob_rurki.scale = (0.06842, 0.07418, -0.5155)
ob_rurki.lineart.crease_threshold = 0.0
ob_rurki2.parent = ob_ster
ob_rurki2.matrix_parent_inverse = Matrix(((1.0, -0.0, -0.0, 0.0), (-0.0, 1.0, 0.0, -0.0), (-0.0, 0.0, -8.402, 0.0), (0.0, -0.0, 0.0, 1.0)))
ob_rurki2.location = (-0.8549, -0.01482, 0.9672)
ob_rurki2.rotation_euler = (-1.064, -0.0, 1.571)
ob_rurki2.scale = (0.06842, 0.07418, -0.5155)
ob_rurki2.lineart.crease_threshold = 0.0

# ---- collection membership
col_collection.objects.link(ob_ster)
col_collection.objects.link(ob_rurki)
col_collection.objects.link(ob_rurki2)

# ---- scene / render settings (as saved in the file)
scene.frame_start = 1; scene.frame_end = 250; scene.frame_set(1)
scene.render.engine = 'BLENDER_EEVEE_NEXT'
scene.cycles.use_denoising = False
scene.cycles.samples = 128
scene.cycles.sampling_pattern = 'TABULATED_SOBOL'
scene.cycles.use_adaptive_sampling = False
scene.cycles.use_light_tree = False
scene.view_settings.view_transform = 'Filmic'
bpy.context.view_layer.update()

# ---- added for rendering (the .blend has no active camera and no usable light): camera, sun
cam_auto = bpy.data.cameras.new('AutoCamera')
cam_auto.lens = 50.0
cam_auto.sensor_width = 36.0
cam_auto.clip_end = 1000.0
ob_auto_camera = bpy.data.objects.new('AutoCamera', cam_auto)
scene.collection.objects.link(ob_auto_camera)
ob_auto_camera.location = (6.60126, -7.88228, 6.70297)
ob_auto_camera.rotation_euler = (1.09748, -7.21219e-08, 0.694738)
scene.camera = ob_auto_camera
light_auto_sun = bpy.data.lights.new('AutoSun', 'SUN')
light_auto_sun.energy = 3.0
light_auto_sun.angle = 0.0523599
ob_auto_sun = bpy.data.objects.new('AutoSun', light_auto_sun)
scene.collection.objects.link(ob_auto_sun)
ob_auto_sun.rotation_euler = (0.872665, 0.174533, 0.523599)
bpy.context.view_layer.update()
